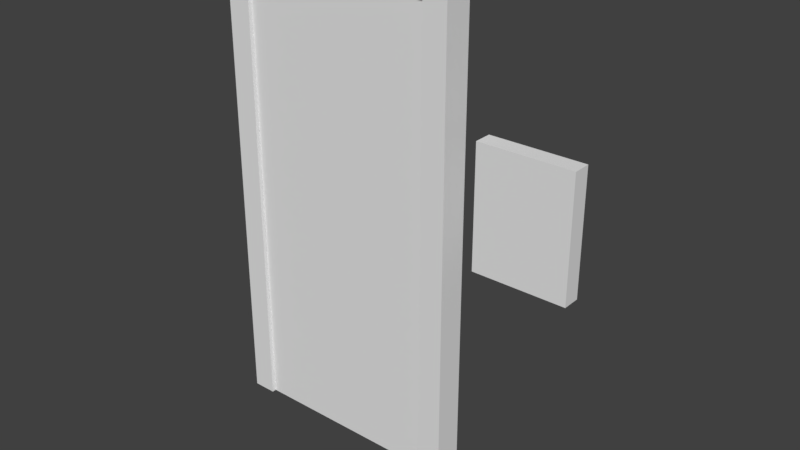 # Source: DoorModelBlender.blend  (saved by Blender 2.79.0; exported with 4.5.12 LTS)
import bpy
from mathutils import Matrix  # noqa: F401  (used for matrix-valued properties, if any)

bpy.ops.wm.read_factory_settings(use_empty=True)
scene = bpy.context.scene
scene.name = 'Scene'

# ---- collections
col_collection_1 = bpy.data.collections.new('Collection 1'); scene.collection.children.link(col_collection_1)

# ---- materials (node trees are filled in below, after node groups)
mat_commercialdoortexture = bpy.data.materials.new('CommercialDoorTexture')
mat_commercialdoortexture.alpha_threshold = 0.0
mat_commercialdoortexture.use_transparent_shadow = False
mat_commercialdoortexture.roughness = 0.5
mat_commercialdoortexture.specular_intensity = 0.0

# ---- material node trees

# ---- world
world_world = bpy.data.worlds.new('World'); scene.world = world_world
world_world.color = (0.05088, 0.05088, 0.05088)
world_world.use_sun_shadow = False
world_world.sun_shadow_jitter_overblur = 0.0
world_world.cycles.sampling_method = 'MANUAL'

# ---- meshes
me_cube_011 = bpy.data.meshes.new('Cube.011')
me_cube_011.from_pydata([(3.958, 0.3161, 3.941), (3.958, 0.3161, 5.042), (3.958, 0.5322, 3.941), (3.958, 0.5322, 5.042), (5.06, 0.3161, 3.941), (5.06, 0.3161, 5.042), (5.06, 0.5322, 3.941), (5.06, 0.5322, 5.042)], [], [(0, 1, 3, 2), (2, 3, 7, 6), (6, 7, 5, 4), (2, 6, 4, 0), (7, 3, 1, 5)])
_uv = me_cube_011.uv_layers.new(name='UVMap')
_uv.uv.foreach_set('vector', [0.9957, 0.6057, 0.9957, 0.7384, 0.9703, 0.7384, 0.9703, 0.6057, 0.9703, 0.6057, 0.9703, 0.7384, 0.8268, 0.7384, 0.8268, 0.6057, 0.8268, 0.6057, 0.8268, 0.7384, 0.8034, 0.7384, 0.8034, 0.6057, 0.9703, 0.6057, 0.8268, 0.6057, 0.8268, 0.5817, 0.9703, 0.5817, 0.8268, 0.7384, 0.9703, 0.7384, 0.9703, 0.7624, 0.8268, 0.7624])
me_cube_011.materials.append(mat_commercialdoortexture)
me_cube_011.use_remesh_preserve_volume = False
me_cube_011.use_remesh_preserve_attributes = False
me_cube_011.use_mirror_vertex_groups = False
me_cube_011.update()
me_cube_010 = bpy.data.meshes.new('Cube.010')
me_cube_010.from_pydata([(-0.3638, -0.06043, 0.0), (-0.3638, -0.06043, 7.405), (-0.3638, 0.3761, 0.0), (-0.3638, 0.3761, 7.405), (-0.001161, -0.06043, 0.0), (-0.001161, -0.06043, 7.405), (-0.001161, 0.3761, 0.0), (-0.001161, 0.3761, 7.405), (-0.3638, -0.06043, 7.009), (-0.3638, 0.3761, 7.009), (-0.001161, 0.3761, 7.009), (-0.001161, -0.06043, 7.009), (3.384, 0.3761, 7.405), (3.384, -0.06043, 7.405), (3.384, 0.3761, 7.009), (3.384, -0.06043, 7.009), (3.01, 0.3761, 7.405), (3.01, 0.3761, 7.009), (3.01, -0.06043, 7.405), (3.01, -0.06043, 7.009), (3.384, 0.3761, 0.0), (3.384, -0.06043, 0.0), (3.032, 0.3761, 0.0), (3.01, -0.06043, 0.0)], [], [(8, 1, 3, 9), (9, 3, 7, 10), (17, 16, 12, 14), (11, 5, 1, 8), (7, 3, 1, 5), (4, 11, 8, 0), (6, 10, 11, 4), (2, 9, 10, 6), (0, 8, 9, 2), (14, 12, 13, 15), (16, 18, 13, 12), (19, 17, 22, 23), (18, 19, 15, 13), (5, 11, 19, 18), (11, 10, 17, 19), (7, 5, 18, 16), (10, 7, 16, 17), (15, 19, 23, 21), (17, 14, 20, 22), (14, 15, 21, 20)])
_uv = me_cube_010.uv_layers.new(name='UVMap')
_uv.uv.foreach_set('vector', [0.01582, 0.9531, 0.0157, 0.9996, 0.008741, 0.9994, 0.008741, 0.953, 0.008741, 0.953, 0.008741, 0.9994, 0.0607, 0.9994, 0.06047, 0.953, 0.4444, 0.9523, 0.4444, 0.9991, 0.4759, 0.9992, 0.4759, 0.9524, 0.06047, 0.953, 0.0607, 0.9994, 0.008741, 0.9994, 0.008741, 0.9534, 0.0607, 0.9994, 0.008741, 0.9994, 0.008741, 0.987, 0.0607, 0.987, 0.06047, 0.03427, 0.06047, 0.953, 0.008741, 0.9534, 0.008741, 0.03357, 0.0262, 0.03328, 0.0262, 0.9531, 0.05486, 0.9531, 0.05486, 0.03328, 0.008741, 0.03357, 0.008741, 0.953, 0.06047, 0.953, 0.06047, 0.03427, 0.01643, 0.03329, 0.01582, 0.9531, 0.008741, 0.953, 0.008741, 0.03357, 0.4935, 0.9524, 0.4935, 0.9992, 0.4814, 0.9992, 0.4814, 0.9524, 0.4444, 0.9992, 0.4444, 0.984, 0.4759, 0.984, 0.4759, 0.9992, 0.4511, 0.9523, 0.4444, 0.9523, 0.4444, 0.03357, 0.4511, 0.03346, 0.4444, 0.9991, 0.4444, 0.9523, 0.4814, 0.9524, 0.4814, 0.9992, 0.0607, 0.9994, 0.06047, 0.953, 0.4444, 0.9523, 0.4444, 0.9991, 0.4441, 0.9559, 0.4441, 0.9777, 0.06077, 0.9777, 0.06077, 0.9559, 0.0607, 0.9994, 0.0607, 0.987, 0.4444, 0.984, 0.4444, 0.9992, 0.06047, 0.953, 0.0607, 0.9994, 0.4444, 0.9991, 0.4444, 0.9523, 0.4814, 0.9524, 0.4444, 0.9523, 0.4444, 0.03357, 0.4808, 0.03286, 0.4444, 0.9523, 0.4759, 0.9524, 0.4808, 0.03286, 0.4444, 0.03357, 0.4935, 0.9524, 0.4814, 0.9524, 0.4808, 0.03286, 0.4937, 0.0324])
me_cube_010.materials.append(mat_commercialdoortexture)
me_cube_010.use_remesh_preserve_volume = False
me_cube_010.use_remesh_preserve_attributes = False
me_cube_010.use_mirror_vertex_groups = False
me_cube_010.update()
me_cube_009 = bpy.data.meshes.new('Cube.009')
me_cube_009.from_pydata([(3.814, 0.2641, 3.585), (3.814, 0.2641, 5.385), (3.814, 0.0, 3.585), (3.814, 0.0, 5.385), (5.214, 0.2641, 3.585), (5.214, 0.2641, 5.385), (5.214, 0.0, 3.585), (5.214, 0.0, 5.385)], [], [(0, 2, 3, 1), (2, 6, 7, 3), (6, 4, 5, 7), (2, 0, 4, 6), (7, 5, 1, 3)])
_uv = me_cube_009.uv_layers.new(name='UVMap')
_uv.uv.foreach_set('vector', [0.524, 0.01795, 0.5414, 0.01795, 0.5414, 0.5557, 0.524, 0.5557, 0.5414, 0.01795, 0.9728, 0.01794, 0.9728, 0.5557, 0.5414, 0.5557, 0.9728, 0.01794, 1.002, 0.01794, 1.002, 0.5557, 0.9728, 0.5557, 0.5414, 0.01795, 0.5414, 2.422e-05, 0.9728, 2.431e-05, 0.9728, 0.01794, 0.9728, 0.5557, 0.9728, 0.5737, 0.5414, 0.5737, 0.5414, 0.5557])
me_cube_009.materials.append(mat_commercialdoortexture)
me_cube_009.use_remesh_preserve_volume = False
me_cube_009.use_remesh_preserve_attributes = False
me_cube_009.use_mirror_vertex_groups = False
me_cube_009.update()
me_cube_008 = bpy.data.meshes.new('Cube.008')
me_cube_008.from_pydata([(0.0, -2.98e-08, 0.005802), (0.0, -2.98e-08, 7.007), (0.0, 0.25, 0.005802), (0.0, 0.25, 7.007), (3.01, -2.98e-08, 0.005802), (3.01, -2.98e-08, 7.007), (3.01, 0.25, 0.005802), (3.01, 0.25, 7.007)], [], [(0, 1, 3, 2), (2, 3, 7, 6), (6, 7, 5, 4), (4, 5, 1, 0), (2, 6, 4, 0), (7, 3, 1, 5)])
_uv = me_cube_008.uv_layers.new(name='UVMap')
_uv.uv.foreach_set('vector', [0.7892, 0.6403, 0.7892, 0.9914, 0.7588, 0.9914, 0.7588, 0.6403, 0.05841, 0.03286, 0.05841, 0.9523, 0.4382, 0.9516, 0.4382, 0.03286, 0.7892, 0.6391, 0.7892, 0.9914, 0.7588, 0.9914, 0.7588, 0.6391, 0.4382, 0.03357, 0.4382, 0.9523, 0.05841, 0.9523, 0.05841, 0.03286, 0.6952, 0.9964, 0.6952, 0.6318, 0.7256, 0.6318, 0.7256, 0.9964, 0.7256, 0.6306, 0.7256, 0.9952, 0.6952, 0.9952, 0.6952, 0.6306])
me_cube_008.materials.append(mat_commercialdoortexture)
me_cube_008.use_remesh_preserve_volume = False
me_cube_008.use_remesh_preserve_attributes = False
me_cube_008.use_mirror_vertex_groups = False
me_cube_008.update()

# ---- objects
ob_dooropen = bpy.data.objects.new('DoorOpen', me_cube_011)
ob_doorframe = bpy.data.objects.new('Doorframe', me_cube_010)
ob_keypad = bpy.data.objects.new('Keypad', me_cube_009)
ob_door = bpy.data.objects.new('Door', me_cube_008)

# ---- transforms, parenting, visibility, modifiers, constraints
ob_dooropen.location = (0.0, 0.0, 0.0)
ob_dooropen.scale = (0.35, 0.35, 0.35)
ob_dooropen.lineart.crease_threshold = 0.0
ob_doorframe.location = (0.0, 0.0, 0.0)
ob_doorframe.scale = (0.35, 0.35, 0.35)
ob_doorframe.lineart.crease_threshold = 0.0
ob_keypad.location = (0.0, 0.0, 0.0)
ob_keypad.scale = (0.35, 0.35, 0.35)
ob_keypad.lineart.crease_threshold = 0.0
ob_door.location = (0.0, 0.0, 0.0)
ob_door.scale = (0.35, 0.35, 0.35)
ob_door.lineart.crease_threshold = 0.0

# ---- collection membership
col_collection_1.objects.link(ob_dooropen)
col_collection_1.objects.link(ob_doorframe)
col_collection_1.objects.link(ob_keypad)
col_collection_1.objects.link(ob_door)

# ---- scene / render settings (as saved in the file)
scene.frame_start = 1; scene.frame_end = 250; scene.frame_set(1)
scene.render.engine = 'BLENDER_EEVEE_NEXT'
scene.render.resolution_percentage = 50
scene.render.dither_intensity = 0.0
scene.cycles.use_denoising = False
scene.cycles.samples = 128
scene.cycles.sampling_pattern = 'TABULATED_SOBOL'
scene.cycles.use_adaptive_sampling = False
scene.cycles.use_light_tree = False
scene.cycles.blur_glossy = 0.0
scene.cycles.sample_clamp_indirect = 0.0
scene.view_settings.view_transform = 'Standard'
bpy.context.view_layer.update()

# ---- added for rendering (the .blend has no active camera and no usable light): camera, sun
cam_auto = bpy.data.cameras.new('AutoCamera')
cam_auto.lens = 50.0
cam_auto.sensor_width = 36.0
cam_auto.clip_end = 1000.0
ob_auto_camera = bpy.data.objects.new('AutoCamera', cam_auto)
scene.collection.objects.link(ob_auto_camera)
ob_auto_camera.location = (3.85709, -3.52736, 3.70248)
ob_auto_camera.rotation_euler = (1.09748, -7.21219e-08, 0.694738)
scene.camera = ob_auto_camera
light_auto_sun = bpy.data.lights.new('AutoSun', 'SUN')
light_auto_sun.energy = 3.0
light_auto_sun.angle = 0.0523599
ob_auto_sun = bpy.data.objects.new('AutoSun', light_auto_sun)
scene.collection.objects.link(ob_auto_sun)
ob_auto_sun.rotation_euler = (0.872665, 0.174533, 0.523599)
bpy.context.view_layer.update()

